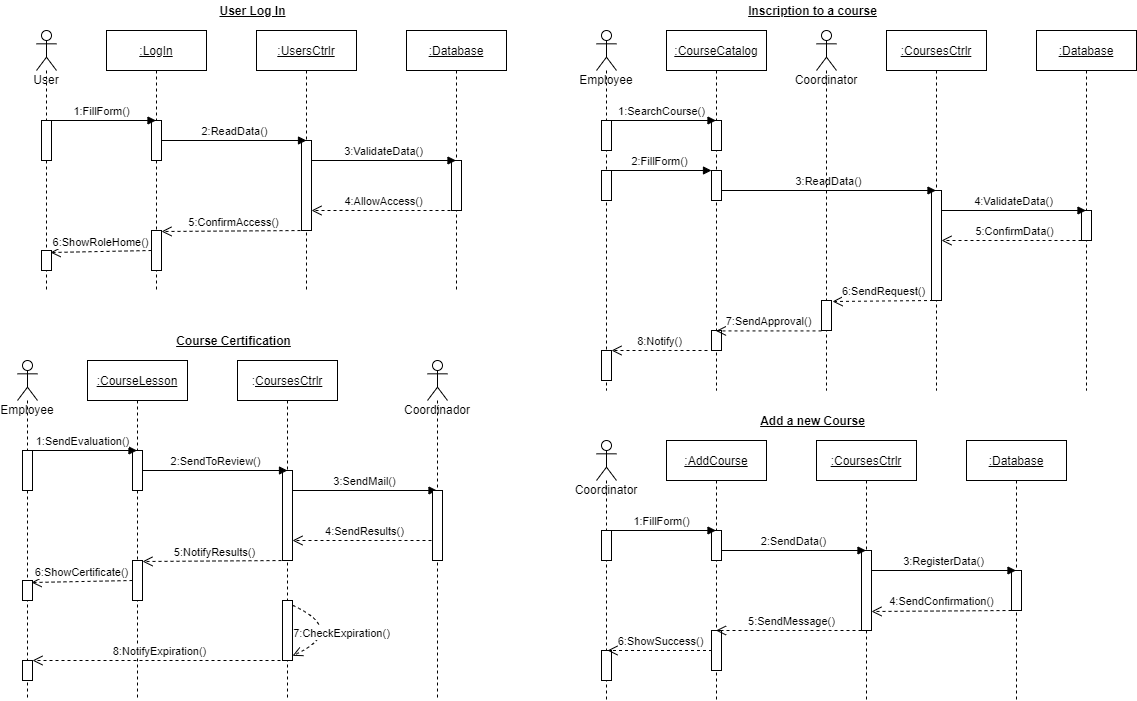

The diagram above was exported from draw.io. Its source (the exported page's mxGraphModel, read from the mxfile embedded in the PNG):
<mxGraphModel dx="564" dy="478" grid="1" gridSize="10" guides="1" tooltips="1" connect="1" arrows="1" fold="1" page="1" pageScale="1" pageWidth="1169" pageHeight="827" math="0" shadow="0">
  <root>
    <mxCell id="0" />
    <mxCell id="1" parent="0" />
    <mxCell id="2" value="User" style="shape=umlLifeline;participant=umlActor;perimeter=lifelinePerimeter;whiteSpace=wrap;html=1;container=1;collapsible=0;recursiveResize=0;verticalAlign=top;spacingTop=36;outlineConnect=0;" parent="1" vertex="1">
      <mxGeometry x="69" y="40" width="20" height="260" as="geometry" />
    </mxCell>
    <mxCell id="9" value="" style="html=1;points=[];perimeter=orthogonalPerimeter;" parent="2" vertex="1">
      <mxGeometry x="5" y="90" width="10" height="40" as="geometry" />
    </mxCell>
    <mxCell id="21" value="" style="html=1;points=[];perimeter=orthogonalPerimeter;" parent="2" vertex="1">
      <mxGeometry x="5" y="220" width="10" height="20" as="geometry" />
    </mxCell>
    <mxCell id="4" value="&lt;u&gt;:LogIn&lt;/u&gt;" style="shape=umlLifeline;perimeter=lifelinePerimeter;whiteSpace=wrap;html=1;container=1;collapsible=0;recursiveResize=0;outlineConnect=0;" parent="1" vertex="1">
      <mxGeometry x="139" y="40" width="100" height="260" as="geometry" />
    </mxCell>
    <mxCell id="11" value="" style="html=1;points=[];perimeter=orthogonalPerimeter;" parent="4" vertex="1">
      <mxGeometry x="45" y="90" width="10" height="40" as="geometry" />
    </mxCell>
    <mxCell id="19" value="" style="html=1;points=[];perimeter=orthogonalPerimeter;" parent="4" vertex="1">
      <mxGeometry x="45" y="200" width="10" height="40" as="geometry" />
    </mxCell>
    <mxCell id="5" value="&lt;u&gt;:UsersCtrlr&lt;/u&gt;" style="shape=umlLifeline;perimeter=lifelinePerimeter;whiteSpace=wrap;html=1;container=1;collapsible=0;recursiveResize=0;outlineConnect=0;" parent="1" vertex="1">
      <mxGeometry x="289" y="40" width="100" height="260" as="geometry" />
    </mxCell>
    <mxCell id="13" value="" style="html=1;points=[];perimeter=orthogonalPerimeter;" parent="5" vertex="1">
      <mxGeometry x="45" y="110" width="10" height="90" as="geometry" />
    </mxCell>
    <mxCell id="6" value="&lt;u&gt;:Database&lt;/u&gt;" style="shape=umlLifeline;perimeter=lifelinePerimeter;whiteSpace=wrap;html=1;container=1;collapsible=0;recursiveResize=0;outlineConnect=0;" parent="1" vertex="1">
      <mxGeometry x="439" y="40" width="100" height="260" as="geometry" />
    </mxCell>
    <mxCell id="15" value="" style="html=1;points=[];perimeter=orthogonalPerimeter;" parent="6" vertex="1">
      <mxGeometry x="45" y="130" width="10" height="50" as="geometry" />
    </mxCell>
    <mxCell id="12" value="1:FillForm()" style="html=1;verticalAlign=bottom;endArrow=block;" parent="1" edge="1">
      <mxGeometry width="80" relative="1" as="geometry">
        <mxPoint x="79" y="130" as="sourcePoint" />
        <mxPoint x="188.5" y="130" as="targetPoint" />
      </mxGeometry>
    </mxCell>
    <mxCell id="14" value="2:ReadData()" style="html=1;verticalAlign=bottom;endArrow=block;entryX=0.5;entryY=0;entryDx=0;entryDy=0;entryPerimeter=0;" parent="1" target="13" edge="1">
      <mxGeometry width="80" relative="1" as="geometry">
        <mxPoint x="194" y="150" as="sourcePoint" />
        <mxPoint x="329" y="150" as="targetPoint" />
      </mxGeometry>
    </mxCell>
    <mxCell id="16" value="3:ValidateData()" style="html=1;verticalAlign=bottom;endArrow=block;" parent="1" target="6" edge="1">
      <mxGeometry width="80" relative="1" as="geometry">
        <mxPoint x="344" y="170" as="sourcePoint" />
        <mxPoint x="424" y="170" as="targetPoint" />
      </mxGeometry>
    </mxCell>
    <mxCell id="17" value="4:AllowAccess()" style="html=1;verticalAlign=bottom;endArrow=open;dashed=1;endSize=8;" parent="1" target="13" edge="1">
      <mxGeometry relative="1" as="geometry">
        <mxPoint x="489" y="220" as="sourcePoint" />
        <mxPoint x="409" y="220" as="targetPoint" />
      </mxGeometry>
    </mxCell>
    <mxCell id="18" value="5:ConfirmAccess()" style="html=1;verticalAlign=bottom;endArrow=open;dashed=1;endSize=8;entryX=1;entryY=0.025;entryDx=0;entryDy=0;entryPerimeter=0;" parent="1" target="19" edge="1">
      <mxGeometry relative="1" as="geometry">
        <mxPoint x="339" y="240" as="sourcePoint" />
        <mxPoint x="259" y="240" as="targetPoint" />
      </mxGeometry>
    </mxCell>
    <mxCell id="22" value="6:ShowRoleHome()" style="html=1;verticalAlign=bottom;endArrow=open;dashed=1;endSize=8;entryX=0.9;entryY=0.1;entryDx=0;entryDy=0;entryPerimeter=0;" parent="1" target="21" edge="1">
      <mxGeometry relative="1" as="geometry">
        <mxPoint x="184" y="260" as="sourcePoint" />
        <mxPoint x="104" y="260" as="targetPoint" />
      </mxGeometry>
    </mxCell>
    <mxCell id="23" value="&lt;b&gt;&lt;u&gt;User Log In&lt;/u&gt;&lt;/b&gt;" style="text;html=1;align=center;verticalAlign=middle;resizable=0;points=[];autosize=1;" parent="1" vertex="1">
      <mxGeometry x="245" y="10" width="80" height="20" as="geometry" />
    </mxCell>
    <mxCell id="41" value="Employee" style="shape=umlLifeline;participant=umlActor;perimeter=lifelinePerimeter;whiteSpace=wrap;html=1;container=1;collapsible=0;recursiveResize=0;verticalAlign=top;spacingTop=36;outlineConnect=0;" parent="1" vertex="1">
      <mxGeometry x="629" y="40" width="20" height="360" as="geometry" />
    </mxCell>
    <mxCell id="42" value="" style="html=1;points=[];perimeter=orthogonalPerimeter;" parent="41" vertex="1">
      <mxGeometry x="5" y="90" width="10" height="30" as="geometry" />
    </mxCell>
    <mxCell id="76" value="" style="html=1;points=[];perimeter=orthogonalPerimeter;" parent="41" vertex="1">
      <mxGeometry x="5" y="140" width="10" height="30" as="geometry" />
    </mxCell>
    <mxCell id="91" value="" style="html=1;points=[];perimeter=orthogonalPerimeter;" parent="41" vertex="1">
      <mxGeometry x="5" y="320" width="10" height="30" as="geometry" />
    </mxCell>
    <mxCell id="44" value="&lt;u&gt;:CourseCatalog&lt;/u&gt;" style="shape=umlLifeline;perimeter=lifelinePerimeter;whiteSpace=wrap;html=1;container=1;collapsible=0;recursiveResize=0;outlineConnect=0;" parent="1" vertex="1">
      <mxGeometry x="699" y="40" width="100" height="360" as="geometry" />
    </mxCell>
    <mxCell id="45" value="" style="html=1;points=[];perimeter=orthogonalPerimeter;" parent="44" vertex="1">
      <mxGeometry x="45" y="90" width="10" height="30" as="geometry" />
    </mxCell>
    <mxCell id="78" value="" style="html=1;points=[];perimeter=orthogonalPerimeter;" parent="44" vertex="1">
      <mxGeometry x="45" y="140" width="10" height="30" as="geometry" />
    </mxCell>
    <mxCell id="89" value="" style="html=1;points=[];perimeter=orthogonalPerimeter;" parent="44" vertex="1">
      <mxGeometry x="45" y="300" width="10" height="20" as="geometry" />
    </mxCell>
    <mxCell id="47" value="&lt;u&gt;:CoursesCtrlr&lt;/u&gt;" style="shape=umlLifeline;perimeter=lifelinePerimeter;whiteSpace=wrap;html=1;container=1;collapsible=0;recursiveResize=0;outlineConnect=0;" parent="1" vertex="1">
      <mxGeometry x="919" y="40" width="100" height="360" as="geometry" />
    </mxCell>
    <mxCell id="48" value="" style="html=1;points=[];perimeter=orthogonalPerimeter;" parent="47" vertex="1">
      <mxGeometry x="45" y="160" width="10" height="110" as="geometry" />
    </mxCell>
    <mxCell id="49" value="&lt;u&gt;:Database&lt;/u&gt;" style="shape=umlLifeline;perimeter=lifelinePerimeter;whiteSpace=wrap;html=1;container=1;collapsible=0;recursiveResize=0;outlineConnect=0;" parent="1" vertex="1">
      <mxGeometry x="1069" y="40" width="100" height="360" as="geometry" />
    </mxCell>
    <mxCell id="50" value="" style="html=1;points=[];perimeter=orthogonalPerimeter;" parent="49" vertex="1">
      <mxGeometry x="45" y="180" width="10" height="30" as="geometry" />
    </mxCell>
    <mxCell id="51" value="1:SearchCourse()" style="html=1;verticalAlign=bottom;endArrow=block;" parent="1" edge="1">
      <mxGeometry width="80" relative="1" as="geometry">
        <mxPoint x="639" y="130" as="sourcePoint" />
        <mxPoint x="748.5" y="130" as="targetPoint" />
      </mxGeometry>
    </mxCell>
    <mxCell id="57" value="&lt;b&gt;&lt;u&gt;Inscription to a course&lt;/u&gt;&lt;/b&gt;" style="text;html=1;align=center;verticalAlign=middle;resizable=0;points=[];autosize=1;" parent="1" vertex="1">
      <mxGeometry x="775" y="10" width="140" height="20" as="geometry" />
    </mxCell>
    <mxCell id="79" value="2:FillForm()" style="html=1;verticalAlign=bottom;endArrow=block;" parent="1" target="78" edge="1">
      <mxGeometry width="80" relative="1" as="geometry">
        <mxPoint x="640" y="180" as="sourcePoint" />
        <mxPoint x="720" y="180" as="targetPoint" />
      </mxGeometry>
    </mxCell>
    <mxCell id="80" value="3:ReadData()" style="html=1;verticalAlign=bottom;endArrow=block;" parent="1" target="47" edge="1">
      <mxGeometry width="80" relative="1" as="geometry">
        <mxPoint x="754" y="200" as="sourcePoint" />
        <mxPoint x="834" y="200" as="targetPoint" />
      </mxGeometry>
    </mxCell>
    <mxCell id="83" value="4:ValidateData()" style="html=1;verticalAlign=bottom;endArrow=block;" parent="1" target="49" edge="1">
      <mxGeometry width="80" relative="1" as="geometry">
        <mxPoint x="974" y="220" as="sourcePoint" />
        <mxPoint x="1054" y="220" as="targetPoint" />
      </mxGeometry>
    </mxCell>
    <mxCell id="84" value="5:ConfirmData()" style="html=1;verticalAlign=bottom;endArrow=open;dashed=1;endSize=8;" parent="1" target="48" edge="1">
      <mxGeometry relative="1" as="geometry">
        <mxPoint x="1120" y="250" as="sourcePoint" />
        <mxPoint x="1000" y="250" as="targetPoint" />
      </mxGeometry>
    </mxCell>
    <mxCell id="90" value="7:SendApproval()" style="html=1;verticalAlign=bottom;endArrow=open;dashed=1;endSize=8;exitX=0;exitY=1.014;exitDx=0;exitDy=0;exitPerimeter=0;" parent="1" source="146" target="44" edge="1">
      <mxGeometry relative="1" as="geometry">
        <mxPoint x="890" y="340" as="sourcePoint" />
        <mxPoint x="810" y="340" as="targetPoint" />
      </mxGeometry>
    </mxCell>
    <mxCell id="92" value="8:Notify()" style="html=1;verticalAlign=bottom;endArrow=open;dashed=1;endSize=8;entryX=1;entryY=0;entryDx=0;entryDy=0;entryPerimeter=0;" parent="1" target="91" edge="1">
      <mxGeometry relative="1" as="geometry">
        <mxPoint x="740" y="360" as="sourcePoint" />
        <mxPoint x="660" y="360" as="targetPoint" />
      </mxGeometry>
    </mxCell>
    <mxCell id="93" value="Employee" style="shape=umlLifeline;participant=umlActor;perimeter=lifelinePerimeter;whiteSpace=wrap;html=1;container=1;collapsible=0;recursiveResize=0;verticalAlign=top;spacingTop=36;outlineConnect=0;" parent="1" vertex="1">
      <mxGeometry x="50" y="370" width="20" height="340" as="geometry" />
    </mxCell>
    <mxCell id="94" value="" style="html=1;points=[];perimeter=orthogonalPerimeter;" parent="93" vertex="1">
      <mxGeometry x="5" y="90" width="10" height="40" as="geometry" />
    </mxCell>
    <mxCell id="95" value="" style="html=1;points=[];perimeter=orthogonalPerimeter;" parent="93" vertex="1">
      <mxGeometry x="5" y="220" width="10" height="20" as="geometry" />
    </mxCell>
    <mxCell id="149" value="" style="html=1;points=[];perimeter=orthogonalPerimeter;" parent="93" vertex="1">
      <mxGeometry x="5" y="300" width="10" height="20" as="geometry" />
    </mxCell>
    <mxCell id="96" value="&lt;u&gt;:CourseLesson&lt;/u&gt;" style="shape=umlLifeline;perimeter=lifelinePerimeter;whiteSpace=wrap;html=1;container=1;collapsible=0;recursiveResize=0;outlineConnect=0;" parent="1" vertex="1">
      <mxGeometry x="120" y="370" width="100" height="340" as="geometry" />
    </mxCell>
    <mxCell id="97" value="" style="html=1;points=[];perimeter=orthogonalPerimeter;" parent="96" vertex="1">
      <mxGeometry x="45" y="90" width="10" height="40" as="geometry" />
    </mxCell>
    <mxCell id="98" value="" style="html=1;points=[];perimeter=orthogonalPerimeter;" parent="96" vertex="1">
      <mxGeometry x="45" y="200" width="10" height="40" as="geometry" />
    </mxCell>
    <mxCell id="99" value=":&lt;u&gt;CoursesCtrlr&lt;/u&gt;" style="shape=umlLifeline;perimeter=lifelinePerimeter;whiteSpace=wrap;html=1;container=1;collapsible=0;recursiveResize=0;outlineConnect=0;" parent="1" vertex="1">
      <mxGeometry x="270" y="370" width="100" height="340" as="geometry" />
    </mxCell>
    <mxCell id="100" value="" style="html=1;points=[];perimeter=orthogonalPerimeter;" parent="99" vertex="1">
      <mxGeometry x="45" y="110" width="10" height="90" as="geometry" />
    </mxCell>
    <mxCell id="148" value="" style="html=1;points=[];perimeter=orthogonalPerimeter;" parent="99" vertex="1">
      <mxGeometry x="45" y="240" width="10" height="60" as="geometry" />
    </mxCell>
    <mxCell id="152" value="7:CheckExpiration()" style="html=1;verticalAlign=bottom;endArrow=open;dashed=1;endSize=8;edgeStyle=orthogonalEdgeStyle;curved=1;entryX=1;entryY=0.922;entryDx=0;entryDy=0;entryPerimeter=0;exitX=1;exitY=0.078;exitDx=0;exitDy=0;exitPerimeter=0;" parent="99" source="148" target="148" edge="1">
      <mxGeometry x="0.1684" y="8" relative="1" as="geometry">
        <mxPoint x="150" y="280" as="sourcePoint" />
        <mxPoint x="70" y="280" as="targetPoint" />
        <Array as="points">
          <mxPoint x="110" y="270" />
        </Array>
        <mxPoint as="offset" />
      </mxGeometry>
    </mxCell>
    <mxCell id="103" value="1:SendEvaluation()" style="html=1;verticalAlign=bottom;endArrow=block;" parent="1" edge="1">
      <mxGeometry width="80" relative="1" as="geometry">
        <mxPoint x="60" y="460" as="sourcePoint" />
        <mxPoint x="169.5" y="460" as="targetPoint" />
      </mxGeometry>
    </mxCell>
    <mxCell id="104" value="2:SendToReview()" style="html=1;verticalAlign=bottom;endArrow=block;entryX=0.5;entryY=0;entryDx=0;entryDy=0;entryPerimeter=0;" parent="1" target="100" edge="1">
      <mxGeometry width="80" relative="1" as="geometry">
        <mxPoint x="175" y="480" as="sourcePoint" />
        <mxPoint x="310" y="480" as="targetPoint" />
      </mxGeometry>
    </mxCell>
    <mxCell id="105" value="3:SendMail()" style="html=1;verticalAlign=bottom;endArrow=block;" parent="1" edge="1">
      <mxGeometry width="80" relative="1" as="geometry">
        <mxPoint x="325" y="500" as="sourcePoint" />
        <mxPoint x="469.5" y="500" as="targetPoint" />
      </mxGeometry>
    </mxCell>
    <mxCell id="106" value="4:SendResults()" style="html=1;verticalAlign=bottom;endArrow=open;dashed=1;endSize=8;" parent="1" target="100" edge="1">
      <mxGeometry relative="1" as="geometry">
        <mxPoint x="470" y="550" as="sourcePoint" />
        <mxPoint x="390" y="550" as="targetPoint" />
      </mxGeometry>
    </mxCell>
    <mxCell id="107" value="5:NotifyResults()" style="html=1;verticalAlign=bottom;endArrow=open;dashed=1;endSize=8;entryX=1;entryY=0.025;entryDx=0;entryDy=0;entryPerimeter=0;" parent="1" target="98" edge="1">
      <mxGeometry relative="1" as="geometry">
        <mxPoint x="320" y="570" as="sourcePoint" />
        <mxPoint x="240" y="570" as="targetPoint" />
      </mxGeometry>
    </mxCell>
    <mxCell id="108" value="6:ShowCertificate()" style="html=1;verticalAlign=bottom;endArrow=open;dashed=1;endSize=8;entryX=0.9;entryY=0.1;entryDx=0;entryDy=0;entryPerimeter=0;" parent="1" target="95" edge="1">
      <mxGeometry relative="1" as="geometry">
        <mxPoint x="165" y="590" as="sourcePoint" />
        <mxPoint x="85" y="590" as="targetPoint" />
      </mxGeometry>
    </mxCell>
    <mxCell id="109" value="&lt;b&gt;&lt;u&gt;Course Certification&lt;/u&gt;&lt;/b&gt;" style="text;html=1;align=center;verticalAlign=middle;resizable=0;points=[];autosize=1;" parent="1" vertex="1">
      <mxGeometry x="201" y="340" width="130" height="20" as="geometry" />
    </mxCell>
    <mxCell id="112" value="Coordinador" style="shape=umlLifeline;participant=umlActor;perimeter=lifelinePerimeter;whiteSpace=wrap;html=1;container=1;collapsible=0;recursiveResize=0;verticalAlign=top;spacingTop=36;outlineConnect=0;" parent="1" vertex="1">
      <mxGeometry x="460" y="370" width="20" height="340" as="geometry" />
    </mxCell>
    <mxCell id="113" value="" style="html=1;points=[];perimeter=orthogonalPerimeter;" parent="112" vertex="1">
      <mxGeometry x="5" y="130" width="10" height="70" as="geometry" />
    </mxCell>
    <mxCell id="118" value="Coordinator" style="shape=umlLifeline;participant=umlActor;perimeter=lifelinePerimeter;whiteSpace=wrap;html=1;container=1;collapsible=0;recursiveResize=0;verticalAlign=top;spacingTop=36;outlineConnect=0;" parent="1" vertex="1">
      <mxGeometry x="629" y="450" width="20" height="260" as="geometry" />
    </mxCell>
    <mxCell id="119" value="" style="html=1;points=[];perimeter=orthogonalPerimeter;" parent="118" vertex="1">
      <mxGeometry x="5" y="90" width="10" height="30" as="geometry" />
    </mxCell>
    <mxCell id="143" value="" style="html=1;points=[];perimeter=orthogonalPerimeter;" parent="118" vertex="1">
      <mxGeometry x="5" y="210" width="10" height="30" as="geometry" />
    </mxCell>
    <mxCell id="122" value="&lt;u&gt;:AddCourse&lt;/u&gt;" style="shape=umlLifeline;perimeter=lifelinePerimeter;whiteSpace=wrap;html=1;container=1;collapsible=0;recursiveResize=0;outlineConnect=0;" parent="1" vertex="1">
      <mxGeometry x="699" y="450" width="100" height="260" as="geometry" />
    </mxCell>
    <mxCell id="123" value="" style="html=1;points=[];perimeter=orthogonalPerimeter;" parent="122" vertex="1">
      <mxGeometry x="45" y="90" width="10" height="30" as="geometry" />
    </mxCell>
    <mxCell id="142" value="" style="html=1;points=[];perimeter=orthogonalPerimeter;" parent="122" vertex="1">
      <mxGeometry x="45" y="190" width="10" height="40" as="geometry" />
    </mxCell>
    <mxCell id="126" value="&lt;u&gt;:CoursesCtrlr&lt;/u&gt;" style="shape=umlLifeline;perimeter=lifelinePerimeter;whiteSpace=wrap;html=1;container=1;collapsible=0;recursiveResize=0;outlineConnect=0;" parent="1" vertex="1">
      <mxGeometry x="849" y="450" width="100" height="260" as="geometry" />
    </mxCell>
    <mxCell id="127" value="" style="html=1;points=[];perimeter=orthogonalPerimeter;" parent="126" vertex="1">
      <mxGeometry x="45" y="110" width="10" height="80" as="geometry" />
    </mxCell>
    <mxCell id="129" value="&lt;u&gt;:Database&lt;/u&gt;" style="shape=umlLifeline;perimeter=lifelinePerimeter;whiteSpace=wrap;html=1;container=1;collapsible=0;recursiveResize=0;outlineConnect=0;" parent="1" vertex="1">
      <mxGeometry x="999" y="450" width="100" height="260" as="geometry" />
    </mxCell>
    <mxCell id="130" value="" style="html=1;points=[];perimeter=orthogonalPerimeter;" parent="129" vertex="1">
      <mxGeometry x="45" y="130" width="10" height="40" as="geometry" />
    </mxCell>
    <mxCell id="131" value="1:FillForm()" style="html=1;verticalAlign=bottom;endArrow=block;" parent="1" edge="1">
      <mxGeometry width="80" relative="1" as="geometry">
        <mxPoint x="639" y="540" as="sourcePoint" />
        <mxPoint x="748.5" y="540" as="targetPoint" />
      </mxGeometry>
    </mxCell>
    <mxCell id="132" value="&lt;b&gt;&lt;u&gt;Add a new Course&lt;/u&gt;&lt;/b&gt;" style="text;html=1;align=center;verticalAlign=middle;resizable=0;points=[];autosize=1;" parent="1" vertex="1">
      <mxGeometry x="785" y="420" width="120" height="20" as="geometry" />
    </mxCell>
    <mxCell id="134" value="2:SendData()" style="html=1;verticalAlign=bottom;endArrow=block;" parent="1" edge="1">
      <mxGeometry width="80" relative="1" as="geometry">
        <mxPoint x="754" y="560" as="sourcePoint" />
        <mxPoint x="898.5" y="560" as="targetPoint" />
      </mxGeometry>
    </mxCell>
    <mxCell id="139" value="3:RegisterData()" style="html=1;verticalAlign=bottom;endArrow=block;" parent="1" target="129" edge="1">
      <mxGeometry width="80" relative="1" as="geometry">
        <mxPoint x="904" y="580" as="sourcePoint" />
        <mxPoint x="984" y="580" as="targetPoint" />
      </mxGeometry>
    </mxCell>
    <mxCell id="140" value="4:SendConfirmation()" style="html=1;verticalAlign=bottom;endArrow=open;dashed=1;endSize=8;entryX=1;entryY=0.41;entryDx=0;entryDy=0;entryPerimeter=0;" parent="1" edge="1">
      <mxGeometry relative="1" as="geometry">
        <mxPoint x="1044" y="620" as="sourcePoint" />
        <mxPoint x="904" y="621" as="targetPoint" />
      </mxGeometry>
    </mxCell>
    <mxCell id="141" value="5:SendMessage()" style="html=1;verticalAlign=bottom;endArrow=open;dashed=1;endSize=8;" parent="1" target="122" edge="1">
      <mxGeometry relative="1" as="geometry">
        <mxPoint x="900" y="640" as="sourcePoint" />
        <mxPoint x="820" y="640" as="targetPoint" />
      </mxGeometry>
    </mxCell>
    <mxCell id="144" value="6:ShowSuccess()" style="html=1;verticalAlign=bottom;endArrow=open;dashed=1;endSize=8;" parent="1" edge="1">
      <mxGeometry relative="1" as="geometry">
        <mxPoint x="744.5" y="660" as="sourcePoint" />
        <mxPoint x="640" y="660" as="targetPoint" />
      </mxGeometry>
    </mxCell>
    <mxCell id="145" value="Coordinator" style="shape=umlLifeline;participant=umlActor;perimeter=lifelinePerimeter;whiteSpace=wrap;html=1;container=1;collapsible=0;recursiveResize=0;verticalAlign=top;spacingTop=36;outlineConnect=0;" parent="1" vertex="1">
      <mxGeometry x="849" y="40" width="20" height="360" as="geometry" />
    </mxCell>
    <mxCell id="146" value="" style="html=1;points=[];perimeter=orthogonalPerimeter;" parent="145" vertex="1">
      <mxGeometry x="5" y="270" width="10" height="30" as="geometry" />
    </mxCell>
    <mxCell id="147" value="6:SendRequest()" style="html=1;verticalAlign=bottom;endArrow=open;dashed=1;endSize=8;exitX=0;exitY=1.014;exitDx=0;exitDy=0;exitPerimeter=0;entryX=1.1;entryY=0.033;entryDx=0;entryDy=0;entryPerimeter=0;" parent="1" target="146" edge="1">
      <mxGeometry relative="1" as="geometry">
        <mxPoint x="965.5" y="310" as="sourcePoint" />
        <mxPoint x="860" y="310" as="targetPoint" />
      </mxGeometry>
    </mxCell>
    <mxCell id="153" value="8:NotifyExpiration()" style="html=1;verticalAlign=bottom;endArrow=open;dashed=1;endSize=8;entryX=1;entryY=0;entryDx=0;entryDy=0;entryPerimeter=0;" parent="1" target="149" edge="1">
      <mxGeometry relative="1" as="geometry">
        <mxPoint x="319" y="670" as="sourcePoint" />
        <mxPoint x="80" y="669" as="targetPoint" />
      </mxGeometry>
    </mxCell>
  </root>
</mxGraphModel>